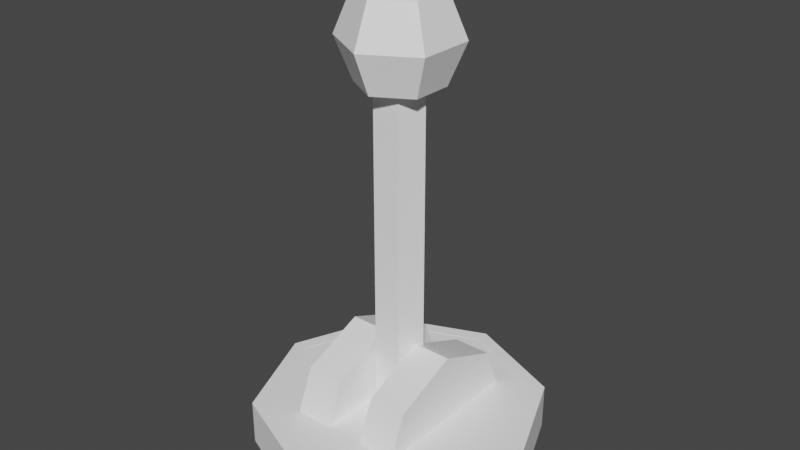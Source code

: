 # Source: Lever_arm.blend  (saved by Blender 2.80.75; exported with 4.5.12 LTS)
import bpy
from mathutils import Matrix  # noqa: F401  (used for matrix-valued properties, if any)

bpy.ops.wm.read_factory_settings(use_empty=True)
scene = bpy.context.scene
scene.name = 'Scene'

# ---- collections
col_collection = bpy.data.collections.new('Collection'); scene.collection.children.link(col_collection)

# ---- materials (node trees are filled in below, after node groups)
mat_lever_arm = bpy.data.materials.new('Lever arm')
mat_lever_arm.use_transparent_shadow = False

# ---- material node trees
mat_lever_arm.use_nodes = True; mat_lever_arm.node_tree.nodes.clear()
_N = mat_lever_arm.node_tree.nodes; _L = mat_lever_arm.node_tree.links
n0 = _N.new('ShaderNodeOutputMaterial'); n0.name = 'Material Output'; n0.location = (300, 300)
n1 = _N.new('ShaderNodeBsdfPrincipled'); n1.name = 'Principled BSDF'; n1.location = (10, 300)
n1.distribution = 'GGX'
n1.subsurface_method = 'BURLEY'
n1.inputs[0].default_value = (1.0, 1.0, 1.0, 1.0)
n1.inputs[3].default_value = 1.45
n1.inputs[27].default_value = (0.0, 0.0, 0.0, 1.0)
n1.inputs[28].default_value = 1.0
_L.new(n1.outputs[0], n0.inputs[0])
n0.is_active_output = True

# ---- world
world_world = bpy.data.worlds.new('World'); scene.world = world_world
world_world.use_nodes = True; world_world.node_tree.nodes.clear()
_N = world_world.node_tree.nodes; _L = world_world.node_tree.links
n0 = _N.new('ShaderNodeOutputWorld'); n0.name = 'World Output'; n0.location = (300, 300)
n1 = _N.new('ShaderNodeBackground'); n1.name = 'Background'; n1.location = (10, 300)
n1.inputs[0].default_value = (0.05088, 0.05088, 0.05088, 1.0)
_L.new(n1.outputs[0], n0.inputs[0])
n0.is_active_output = True
world_world.color = (0.05088, 0.05088, 0.05088)
world_world.use_sun_shadow = False
world_world.sun_shadow_jitter_overblur = 0.0

# ---- meshes
me_cylinder_001 = bpy.data.meshes.new('Cylinder.001')
me_cylinder_001.from_pydata([(0.0, 1.0, -0.01894), (0.0, 1.0, 0.2938), (0.7071, 0.7071, -0.01894), (0.7071, 0.7071, 0.2938), (1.0, -4.371e-08, -0.01894), (1.0, -4.371e-08, 0.2938), (0.7071, -0.7071, -0.01894), (0.7071, -0.7071, 0.2938), (-8.742e-08, -1.0, -0.01894), (-8.742e-08, -1.0, 0.2938), (-0.7071, -0.7071, -0.01894), (-0.7071, -0.7071, 0.2938), (-1.0, 1.192e-08, -0.01894), (-1.0, 1.192e-08, 0.2938), (-0.7071, 0.7071, -0.01894), (-0.7071, 0.7071, 0.2938), (-0.4, 0.6309, 0.1374), (0.4, 0.6309, 0.1374), (-0.4, -0.6309, 0.1374), (0.4, -0.6309, 0.1374), (-0.4, -0.4461, 0.5836), (0.4, -0.4461, 0.5836), (-0.4, 1.027e-08, 0.7684), (0.4, 1.027e-08, 0.7684), (-0.4, 0.4461, 0.5836), (0.4, 0.4461, 0.5836), (-0.1333, 0.6309, 0.1374), (0.1333, 0.6309, 0.1374), (0.1333, -0.6309, 0.1374), (-0.1333, -0.6309, 0.1374), (0.1333, -0.4461, 0.5836), (-0.1333, -0.4461, 0.5836), (0.1333, 1.027e-08, 0.7684), (-0.1333, 1.027e-08, 0.7684), (0.1333, 0.4461, 0.5836), (-0.1333, 0.4461, 0.5836), (-3.725e-08, 1.0, 0.2988), (-0.7071, 0.7071, 0.2988), (-1.0, -3.626e-08, 0.2988), (-0.7071, -0.7071, 0.2988), (5.017e-08, -1.0, 0.2988), (0.7071, -0.7071, 0.2988), (1.0, 1.938e-08, 0.2988), (0.7071, 0.7071, 0.2988), (-3.354e-08, 0.9064, 0.2988), (-0.6409, 0.6409, 0.2988), (-0.9064, -3.138e-08, 0.2988), (-0.6409, -0.6409, 0.2988), (4.57e-08, -0.9064, 0.2988), (0.6409, -0.6409, 0.2988), (0.9064, 1.905e-08, 0.2988), (0.6409, 0.6409, 0.2988)], [], [(0, 1, 3, 2), (2, 3, 5, 4), (4, 5, 7, 6), (6, 7, 9, 8), (8, 9, 11, 10), (10, 11, 13, 12), (3, 1, 15, 13, 11, 9, 7, 5), (12, 13, 15, 14), (14, 15, 1, 0), (28, 19, 21, 30), (30, 21, 23, 32), (32, 23, 25, 34), (34, 25, 17, 27), (24, 35, 26, 16), (22, 33, 35, 24), (20, 31, 33, 22), (18, 29, 31, 20), (21, 19, 17, 25, 23), (34, 27, 28, 30, 32), (35, 33, 31, 29, 26), (18, 20, 22, 24, 16), (40, 41, 49, 48), (38, 39, 47, 46), (36, 37, 45, 44), (43, 36, 44, 51), (41, 42, 50, 49), (39, 40, 48, 47), (37, 38, 46, 45), (42, 43, 51, 50)])
_uv = me_cylinder_001.uv_layers.new(name='UVMap')
_uv.uv.foreach_set('vector', [0.05058, 0.0155, 0.04886, 0.0147, 0.0488, 0.01132, 0.05058, 0.01063, 0.05058, 0.01063, 0.0488, 0.01132, 0.04618, 0.009129, 0.04693, 0.007371, 0.04693, 0.007371, 0.04618, 0.009129, 0.04266, 0.00922, 0.04203, 0.007415, 0.04203, 0.007415, 0.04266, 0.00922, 0.04027, 0.01166, 0.03854, 0.01085, 0.03854, 0.01085, 0.04027, 0.01166, 0.0404, 0.015, 0.03864, 0.01572, 0.03864, 0.01572, 0.0404, 0.015, 0.04309, 0.01715, 0.04234, 0.01888, 0.0488, 0.01132, 0.04886, 0.0147, 0.04656, 0.01722, 0.04309, 0.01715, 0.0404, 0.015, 0.04027, 0.01166, 0.04266, 0.00922, 0.04618, 0.009129, 0.04234, 0.01888, 0.04309, 0.01715, 0.04656, 0.01722, 0.04718, 0.01903, 0.04718, 0.01903, 0.04656, 0.01722, 0.04886, 0.0147, 0.05058, 0.0155, 0.0545, 0.007834, 0.05835, 0.007371, 0.05673, 0.0114, 0.05608, 0.01132, 0.05608, 0.01132, 0.05673, 0.0114, 0.05691, 0.01277, 0.05594, 0.01277, 0.05594, 0.01277, 0.05691, 0.01277, 0.05678, 0.01421, 0.05612, 0.01414, 0.05612, 0.01414, 0.05678, 0.01421, 0.05835, 0.0177, 0.0545, 0.01817, 0.05254, 0.01396, 0.05323, 0.01414, 0.0545, 0.01785, 0.05059, 0.01811, 0.05284, 0.01292, 0.05353, 0.01295, 0.05323, 0.01414, 0.05254, 0.01396, 0.05226, 0.01174, 0.05314, 0.01164, 0.05353, 0.01295, 0.05284, 0.01292, 0.05079, 0.007697, 0.0545, 0.007371, 0.05314, 0.01164, 0.05226, 0.01174, 0.05673, 0.0114, 0.05835, 0.007371, 0.05835, 0.0177, 0.05678, 0.01421, 0.05691, 0.01277, 0.05612, 0.01414, 0.0545, 0.01817, 0.0545, 0.007834, 0.05608, 0.01132, 0.05594, 0.01277, 0.05323, 0.01414, 0.05353, 0.01295, 0.05314, 0.01164, 0.0545, 0.007371, 0.0545, 0.01785, 0.05079, 0.007697, 0.05226, 0.01174, 0.05284, 0.01292, 0.05254, 0.01396, 0.05059, 0.01811, 0.0105, 0.01015, 0.01539, 0.01015, 0.01514, 0.01074, 0.01075, 0.01074, 0.007046, 0.01849, 0.007046, 0.0136, 0.007636, 0.01385, 0.007636, 0.01824, 0.01539, 0.02194, 0.0105, 0.02194, 0.01075, 0.02135, 0.01514, 0.02135, 0.01884, 0.01849, 0.01539, 0.02194, 0.01514, 0.02135, 0.01825, 0.01824, 0.01539, 0.01015, 0.01884, 0.0136, 0.01825, 0.01385, 0.01514, 0.01074, 0.007046, 0.0136, 0.0105, 0.01015, 0.01075, 0.01074, 0.007636, 0.01385, 0.0105, 0.02194, 0.007046, 0.01849, 0.007636, 0.01824, 0.01075, 0.02135, 0.01884, 0.0136, 0.01884, 0.01849, 0.01825, 0.01824, 0.01825, 0.01385])
me_cylinder_001.materials.append(mat_lever_arm)
me_cylinder_001.use_remesh_preserve_volume = False
me_cylinder_001.use_remesh_preserve_attributes = False
me_cylinder_001.use_mirror_vertex_groups = False
me_cylinder_001.update()
me_cylinder_002 = bpy.data.meshes.new('Cylinder.002')
me_cylinder_002.from_pydata([(-1.049e-09, 0.1648, 0.007023), (-1.049e-09, 0.1648, 2.686), (0.1567, 0.05093, 0.007023), (0.1567, 0.05093, 2.686), (0.09687, -0.1333, 0.007023), (0.09687, -0.1333, 2.686), (-0.09687, -0.1333, 0.007023), (-0.09687, -0.1333, 2.686), (-0.1567, 0.05093, 0.007023), (-0.1567, 0.05093, 2.686), (-5.96e-09, 0.2828, 2.969), (-5.96e-09, 0.4, 2.686), (-5.96e-09, 0.2828, 2.403), (0.2449, 0.1414, 2.969), (0.3464, 0.2, 2.686), (0.2449, 0.1414, 2.403), (0.2449, -0.1414, 2.969), (0.3464, -0.2, 2.686), (0.2449, -0.1414, 2.403), (-5.018e-08, -0.2828, 2.969), (-7.998e-08, -0.4, 2.686), (-5.018e-08, -0.2828, 2.403), (-5.96e-09, -3.273e-08, 2.412), (-3.624e-08, -5.022e-08, 3.086), (-0.2449, -0.1414, 2.969), (-0.3464, -0.2, 2.686), (-0.2449, -0.1414, 2.403), (-0.2449, 0.1414, 2.969), (-0.3464, 0.2, 2.686), (-0.2449, 0.1414, 2.403)], [], [(0, 1, 3, 2), (2, 3, 5, 4), (4, 5, 7, 6), (6, 7, 9, 8), (8, 9, 1, 0), (12, 11, 14, 15), (10, 23, 13), (22, 12, 15), (11, 10, 13, 14), (13, 23, 16), (22, 15, 18), (14, 13, 16, 17), (15, 14, 17, 18), (18, 17, 20, 21), (16, 23, 19), (22, 18, 21), (17, 16, 19, 20), (21, 20, 25, 26), (19, 23, 24), (22, 21, 26), (20, 19, 24, 25), (26, 25, 28, 29), (24, 23, 27), (22, 26, 29), (25, 24, 27, 28), (29, 28, 11, 12), (27, 23, 10), (22, 29, 12), (28, 27, 10, 11)])
_uv = me_cylinder_002.uv_layers.new(name='UVMap')
_uv.uv.foreach_set('vector', [0.0533, 0.01646, 0.0533, 0.02438, 0.05013, 0.02438, 0.05013, 0.01646, 0.05013, 0.01646, 0.05013, 0.02438, 0.04696, 0.02438, 0.04696, 0.01646, 0.04696, 0.01646, 0.04696, 0.02438, 0.04379, 0.02438, 0.04379, 0.01646, 0.04379, 0.01646, 0.04379, 0.02438, 0.04062, 0.02438, 0.04062, 0.01646, 0.04062, 0.01646, 0.04062, 0.02438, 0.03745, 0.02438, 0.03745, 0.01646, 0.04762, 0.01211, 0.04762, 0.01607, 0.04498, 0.01607, 0.04498, 0.01211, 0.04762, 0.02003, 0.0463, 0.02399, 0.04498, 0.02003, 0.0463, 0.008144, 0.04762, 0.01211, 0.04498, 0.01211, 0.04762, 0.01607, 0.04762, 0.02003, 0.04498, 0.02003, 0.04498, 0.01607, 0.04498, 0.02003, 0.04366, 0.02399, 0.04234, 0.02003, 0.04366, 0.008144, 0.04498, 0.01211, 0.04234, 0.01211, 0.04498, 0.01607, 0.04498, 0.02003, 0.04234, 0.02003, 0.04234, 0.01607, 0.04498, 0.01211, 0.04498, 0.01607, 0.04234, 0.01607, 0.04234, 0.01211, 0.04234, 0.01211, 0.04234, 0.01607, 0.0397, 0.01607, 0.0397, 0.01211, 0.04234, 0.02003, 0.04102, 0.02399, 0.0397, 0.02003, 0.04102, 0.008144, 0.04234, 0.01211, 0.0397, 0.01211, 0.04234, 0.01607, 0.04234, 0.02003, 0.0397, 0.02003, 0.0397, 0.01607, 0.0397, 0.01211, 0.0397, 0.01607, 0.03706, 0.01607, 0.03706, 0.01211, 0.0397, 0.02003, 0.03838, 0.02399, 0.03706, 0.02003, 0.03838, 0.008144, 0.0397, 0.01211, 0.03706, 0.01211, 0.0397, 0.01607, 0.0397, 0.02003, 0.03706, 0.02003, 0.03706, 0.01607, 0.05291, 0.01211, 0.05291, 0.01607, 0.05027, 0.01607, 0.05027, 0.01211, 0.05291, 0.02003, 0.05159, 0.02399, 0.05027, 0.02003, 0.05159, 0.008144, 0.05291, 0.01211, 0.05027, 0.01211, 0.05291, 0.01607, 0.05291, 0.02003, 0.05027, 0.02003, 0.05027, 0.01607, 0.05027, 0.01211, 0.05027, 0.01607, 0.04762, 0.01607, 0.04762, 0.01211, 0.05027, 0.02003, 0.04895, 0.02399, 0.04762, 0.02003, 0.04895, 0.008144, 0.05027, 0.01211, 0.04762, 0.01211, 0.05027, 0.01607, 0.05027, 0.02003, 0.04762, 0.02003, 0.04762, 0.01607])
me_cylinder_002.materials.append(mat_lever_arm)
me_cylinder_002.use_remesh_preserve_volume = False
me_cylinder_002.use_remesh_preserve_attributes = False
me_cylinder_002.use_mirror_vertex_groups = False
me_cylinder_002.update()
me_cylinder_002.normals_split_custom_set([tuple(v) for v in zip(*[iter([0.5878, 0.809, 0.0, 0.5878, 0.809, 0.0, 0.5878, 0.809, 0.0, 0.5878, 0.809, 0.0, 0.9511, -0.309, 0.0, 0.9511, -0.309, 0.0, 0.9511, -0.309, 0.0, 0.9511, -0.309, 0.0, -7.691e-08, -1.0, 0.0, -7.691e-08, -1.0, 0.0, -7.691e-08, -1.0, 0.0, -7.691e-08, -1.0, 0.0, -0.9511, -0.309, 0.0, -0.9511, -0.309, 0.0, -0.9511, -0.309, 0.0, -0.9511, -0.309, 0.0, -0.5878, 0.809, 0.0, -0.5878, 0.809, 0.0, -0.5878, 0.809, 0.0, -0.5878, 0.809, 0.0, 0.4706, 0.8152, -0.3377, 0.4706, 0.8152, -0.3377, 0.4706, 0.8152, -0.3377, 0.4706, 0.8152, -0.3377, 0.2157, 0.3737, 0.9021, 0.2157, 0.3737, 0.9021, 0.2157, 0.3737, 0.9021, -0.01879, -0.03254, -0.9993, -0.01879, -0.03254, -0.9993, -0.01879, -0.03254, -0.9993, 0.4706, 0.8152, 0.3377, 0.4706, 0.8152, 0.3377, 0.4706, 0.8152, 0.3377, 0.4706, 0.8152, 0.3377, 0.4315, -2.425e-08, 0.9021, 0.4315, -2.425e-08, 0.9021, 0.4315, -2.425e-08, 0.9021, -0.03757, 3.358e-09, -0.9993, -0.03757, 3.358e-09, -0.9993, -0.03757, 3.358e-09, -0.9993, 0.9413, -7.262e-08, 0.3377, 0.9413, -7.262e-08, 0.3377, 0.9413, -7.262e-08, 0.3377, 0.9413, -7.262e-08, 0.3377, 0.9413, -7.262e-08, -0.3377, 0.9413, -7.262e-08, -0.3377, 0.9413, -7.262e-08, -0.3377, 0.9413, -7.262e-08, -0.3377, 0.4706, -0.8152, -0.3377, 0.4706, -0.8152, -0.3377, 0.4706, -0.8152, -0.3377, 0.4706, -0.8152, -0.3377, 0.2157, -0.3737, 0.9021, 0.2157, -0.3737, 0.9021, 0.2157, -0.3737, 0.9021, -0.01879, 0.03254, -0.9993, -0.01879, 0.03254, -0.9993, -0.01879, 0.03254, -0.9993, 0.4706, -0.8152, 0.3377, 0.4706, -0.8152, 0.3377, 0.4706, -0.8152, 0.3377, 0.4706, -0.8152, 0.3377, -0.4706, -0.8152, -0.3377, -0.4706, -0.8152, -0.3377, -0.4706, -0.8152, -0.3377, -0.4706, -0.8152, -0.3377, -0.2157, -0.3737, 0.9021, -0.2157, -0.3737, 0.9021, -0.2157, -0.3737, 0.9021, 0.01879, 0.03254, -0.9993, 0.01879, 0.03254, -0.9993, 0.01879, 0.03254, -0.9993, -0.4706, -0.8152, 0.3377, -0.4706, -0.8152, 0.3377, -0.4706, -0.8152, 0.3377, -0.4706, -0.8152, 0.3377, -0.9413, 2.179e-07, -0.3377, -0.9413, 2.179e-07, -0.3377, -0.9413, 2.179e-07, -0.3377, -0.9413, 2.179e-07, -0.3377, -0.4315, 9.701e-08, 0.9021, -0.4315, 9.701e-08, 0.9021, -0.4315, 9.701e-08, 0.9021, 0.03757, -1.007e-08, -0.9993, 0.03757, -1.007e-08, -0.9993, 0.03757, -1.007e-08, -0.9993, -0.9413, 2.179e-07, 0.3377, -0.9413, 2.179e-07, 0.3377, -0.9413, 2.179e-07, 0.3377, -0.9413, 2.179e-07, 0.3377, -0.4706, 0.8152, -0.3377, -0.4706, 0.8152, -0.3377, -0.4706, 0.8152, -0.3377, -0.4706, 0.8152, -0.3377, -0.2157, 0.3737, 0.9021, -0.2157, 0.3737, 0.9021, -0.2157, 0.3737, 0.9021, 0.01879, -0.03254, -0.9993, 0.01879, -0.03254, -0.9993, 0.01879, -0.03254, -0.9993, -0.4706, 0.8152, 0.3377, -0.4706, 0.8152, 0.3377, -0.4706, 0.8152, 0.3377, -0.4706, 0.8152, 0.3377])] * 3)])

# ---- objects
ob_cylinder = bpy.data.objects.new('Cylinder', me_cylinder_001)
ob_cylinder_001 = bpy.data.objects.new('Cylinder.001', me_cylinder_002)

# ---- transforms, parenting, visibility, modifiers, constraints
ob_cylinder.location = (0.0, 0.0, 0.0)
ob_cylinder.lineart.crease_threshold = 0.0
ob_cylinder_001.location = (0.0, 0.0, 0.1359)
ob_cylinder_001.lineart.crease_threshold = 0.0

# ---- collection membership
col_collection.objects.link(ob_cylinder)
col_collection.objects.link(ob_cylinder_001)

# ---- scene / render settings (as saved in the file)
scene.frame_start = 1; scene.frame_end = 250; scene.frame_set(1)
scene.render.engine = 'BLENDER_EEVEE_NEXT'
scene.cycles.use_denoising = False
scene.cycles.samples = 128
scene.cycles.sampling_pattern = 'TABULATED_SOBOL'
scene.cycles.use_adaptive_sampling = False
scene.cycles.use_light_tree = False
scene.view_settings.view_transform = 'Filmic'
bpy.context.view_layer.update()

# ---- added for rendering (the .blend has no active camera and no usable light): camera, sun
cam_auto = bpy.data.cameras.new('AutoCamera')
cam_auto.lens = 50.0
cam_auto.sensor_width = 36.0
cam_auto.clip_end = 1000.0
ob_auto_camera = bpy.data.objects.new('AutoCamera', cam_auto)
scene.collection.objects.link(ob_auto_camera)
ob_auto_camera.location = (3.97988, -4.77585, 4.78539)
ob_auto_camera.rotation_euler = (1.09748, -7.21219e-08, 0.694738)
scene.camera = ob_auto_camera
light_auto_sun = bpy.data.lights.new('AutoSun', 'SUN')
light_auto_sun.energy = 3.0
light_auto_sun.angle = 0.0523599
ob_auto_sun = bpy.data.objects.new('AutoSun', light_auto_sun)
scene.collection.objects.link(ob_auto_sun)
ob_auto_sun.rotation_euler = (0.872665, 0.174533, 0.523599)
bpy.context.view_layer.update()
